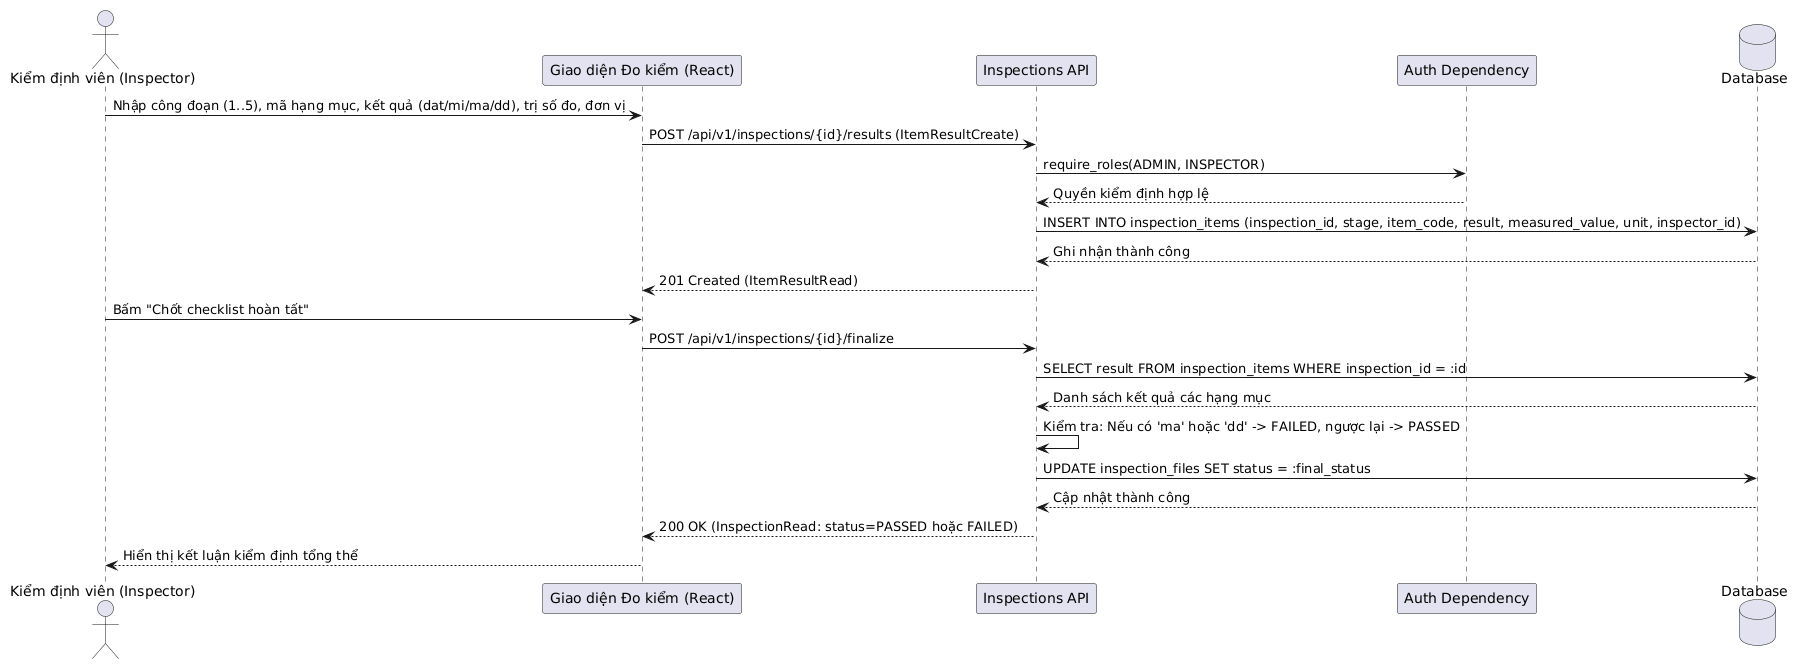

The diagram above was rendered by PlantUML. Its source (embedded in the PNG):
@startuml
skinparam defaultFontName "Arial"
actor "Kiểm định viên (Inspector)" as Inspector
participant "Giao diện Đo kiểm (React)" as UI
participant "Inspections API" as API
participant "Auth Dependency" as Auth
database "Database" as DB

Inspector -> UI: Nhập công đoạn (1..5), mã hạng mục, kết quả (dat/mi/ma/dd), trị số đo, đơn vị
UI -> API: POST /api/v1/inspections/{id}/results (ItemResultCreate)
API -> Auth: require_roles(ADMIN, INSPECTOR)
Auth --> API: Quyền kiểm định hợp lệ

API -> DB: INSERT INTO inspection_items (inspection_id, stage, item_code, result, measured_value, unit, inspector_id)
DB --> API: Ghi nhận thành công
API --> UI: 201 Created (ItemResultRead)

Inspector -> UI: Bấm "Chốt checklist hoàn tất"
UI -> API: POST /api/v1/inspections/{id}/finalize
API -> DB: SELECT result FROM inspection_items WHERE inspection_id = :id
DB --> API: Danh sách kết quả các hạng mục
API -> API: Kiểm tra: Nếu có 'ma' hoặc 'dd' -> FAILED, ngược lại -> PASSED
API -> DB: UPDATE inspection_files SET status = :final_status
DB --> API: Cập nhật thành công
API --> UI: 200 OK (InspectionRead: status=PASSED hoặc FAILED)
UI --> Inspector: Hiển thị kết luận kiểm định tổng thể
@enduml